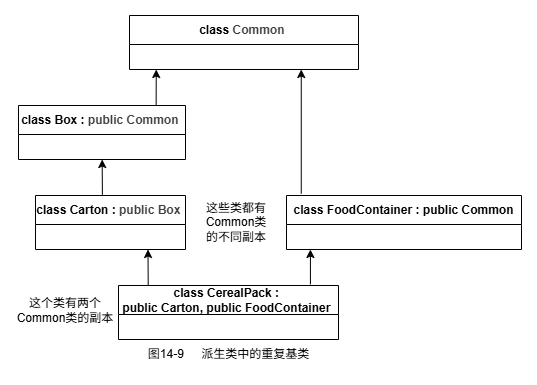

The diagram above was exported from draw.io. Its source (the exported page's mxGraphModel, read from the mxfile embedded in the PNG):
<mxGraphModel dx="737" dy="679" grid="1" gridSize="10" guides="1" tooltips="1" connect="1" arrows="1" fold="1" page="1" pageScale="1" pageWidth="1169" pageHeight="827" background="light-dark(#ffffff, #121212)" math="0" shadow="0">
  <root>
    <mxCell id="0" />
    <mxCell id="1" parent="0" />
    <mxCell id="DJMGtaGSCn1ThFkHX09s-5" edge="1" parent="1" source="DJMGtaGSCn1ThFkHX09s-1" style="edgeStyle=none;html=1;entryX=0.75;entryY=1;entryDx=0;entryDy=0;exitX=0.135;exitY=-0.01;exitDx=0;exitDy=0;exitPerimeter=0;strokeColor=default;" target="DJMGtaGSCn1ThFkHX09s-4" value="">
      <mxGeometry relative="1" as="geometry">
        <mxPoint x="496" y="560" as="sourcePoint" />
        <mxPoint x="496" y="520" as="targetPoint" />
      </mxGeometry>
    </mxCell>
    <mxCell id="DJMGtaGSCn1ThFkHX09s-1" parent="1" style="swimlane;fontStyle=1;align=center;verticalAlign=middle;childLayout=stackLayout;horizontal=1;startSize=29;horizontalStack=0;resizeParent=1;resizeParentMax=0;resizeLast=0;collapsible=0;marginBottom=0;html=1;whiteSpace=wrap;" value="class CerealPack :&amp;nbsp;&lt;div&gt;public Carton, public FoodContainer&amp;nbsp;&lt;/div&gt;" vertex="1">
      <mxGeometry height="54" width="220" x="460" y="560" as="geometry" />
    </mxCell>
    <mxCell id="DJMGtaGSCn1ThFkHX09s-11" edge="1" parent="1" source="DJMGtaGSCn1ThFkHX09s-4" style="edgeStyle=none;html=1;exitX=0.446;exitY=-0.013;exitDx=0;exitDy=0;exitPerimeter=0;" target="DJMGtaGSCn1ThFkHX09s-10" value="">
      <mxGeometry relative="1" as="geometry" />
    </mxCell>
    <mxCell id="DJMGtaGSCn1ThFkHX09s-4" parent="1" style="swimlane;fontStyle=1;align=center;verticalAlign=middle;childLayout=stackLayout;horizontal=1;startSize=29;horizontalStack=0;resizeParent=1;resizeParentMax=0;resizeLast=0;collapsible=0;marginBottom=0;html=1;whiteSpace=wrap;" value="class Carton :&amp;nbsp;&lt;span style=&quot;color: rgb(63, 63, 63); background-color: transparent;&quot;&gt;public Box&amp;nbsp;&lt;/span&gt;" vertex="1">
      <mxGeometry height="54" width="150" x="377" y="470" as="geometry" />
    </mxCell>
    <mxCell id="DJMGtaGSCn1ThFkHX09s-8" edge="1" parent="1" style="edgeStyle=none;html=1;exitX=0.836;exitY=-0.021;exitDx=0;exitDy=0;exitPerimeter=0;" value="">
      <mxGeometry relative="1" as="geometry">
        <mxPoint x="651.9199999999998" y="558.866" as="sourcePoint" />
        <mxPoint x="651.92" y="524" as="targetPoint" />
      </mxGeometry>
    </mxCell>
    <mxCell id="DJMGtaGSCn1ThFkHX09s-15" edge="1" parent="1" style="edgeStyle=none;html=1;entryX=0.75;entryY=1;entryDx=0;entryDy=0;" target="DJMGtaGSCn1ThFkHX09s-12" value="">
      <mxGeometry relative="1" as="geometry">
        <mxPoint x="642.75" y="468.11" as="sourcePoint" />
        <mxPoint x="613.5" y="390.0000000000001" as="targetPoint" />
      </mxGeometry>
    </mxCell>
    <mxCell id="DJMGtaGSCn1ThFkHX09s-9" parent="1" style="swimlane;fontStyle=1;align=center;verticalAlign=middle;childLayout=stackLayout;horizontal=1;startSize=29;horizontalStack=0;resizeParent=1;resizeParentMax=0;resizeLast=0;collapsible=0;marginBottom=0;html=1;whiteSpace=wrap;" value="class FoodContainer : public Common" vertex="1">
      <mxGeometry height="54" width="235" x="628" y="470" as="geometry" />
    </mxCell>
    <mxCell id="DJMGtaGSCn1ThFkHX09s-13" edge="1" parent="1" style="edgeStyle=none;html=1;entryX=0.25;entryY=1;entryDx=0;entryDy=0;exitX=0.89;exitY=0.026;exitDx=0;exitDy=0;exitPerimeter=0;" value="">
      <mxGeometry relative="1" as="geometry">
        <mxPoint x="497.6300000000001" y="381.404" as="sourcePoint" />
        <mxPoint x="497.75" y="344" as="targetPoint" />
      </mxGeometry>
    </mxCell>
    <mxCell id="DJMGtaGSCn1ThFkHX09s-10" parent="1" style="swimlane;fontStyle=1;align=center;verticalAlign=middle;childLayout=stackLayout;horizontal=1;startSize=29;horizontalStack=0;resizeParent=1;resizeParentMax=0;resizeLast=0;collapsible=0;marginBottom=0;html=1;whiteSpace=wrap;" value="class Box :&amp;nbsp;&lt;span style=&quot;color: rgb(63, 63, 63); background-color: transparent;&quot;&gt;public Common&amp;nbsp;&lt;/span&gt;" vertex="1">
      <mxGeometry height="54" width="167" x="360" y="380" as="geometry" />
    </mxCell>
    <mxCell id="DJMGtaGSCn1ThFkHX09s-12" parent="1" style="swimlane;fontStyle=1;align=center;verticalAlign=middle;childLayout=stackLayout;horizontal=1;startSize=29;horizontalStack=0;resizeParent=1;resizeParentMax=0;resizeLast=0;collapsible=0;marginBottom=0;html=1;whiteSpace=wrap;" value="class &lt;span style=&quot;color: rgb(63, 63, 63); background-color: transparent;&quot;&gt;Common&amp;nbsp;&lt;/span&gt;" vertex="1">
      <mxGeometry height="54" width="229" x="471" y="290" as="geometry" />
    </mxCell>
    <mxCell id="DJMGtaGSCn1ThFkHX09s-16" parent="1" style="text;html=1;whiteSpace=wrap;strokeColor=none;fillColor=none;align=center;verticalAlign=middle;rounded=0;" value="这些类都有Common类的不同副本" vertex="1">
      <mxGeometry height="30" width="70" x="543" y="482" as="geometry" />
    </mxCell>
    <mxCell id="DJMGtaGSCn1ThFkHX09s-17" parent="1" style="text;html=1;whiteSpace=wrap;strokeColor=none;fillColor=none;align=center;verticalAlign=middle;rounded=0;" value="这个类有两个Common类的副本" vertex="1">
      <mxGeometry height="30" width="100" x="357" y="570" as="geometry" />
    </mxCell>
    <mxCell id="DJMGtaGSCn1ThFkHX09s-18" parent="1" style="text;html=1;whiteSpace=wrap;strokeColor=none;fillColor=none;align=center;verticalAlign=middle;rounded=0;" value="图14-9&lt;span style=&quot;white-space: pre;&quot;&gt;&#09;&lt;/span&gt;派生类中的重复基类" vertex="1">
      <mxGeometry height="30" width="167" x="486.5" y="614" as="geometry" />
    </mxCell>
  </root>
</mxGraphModel>